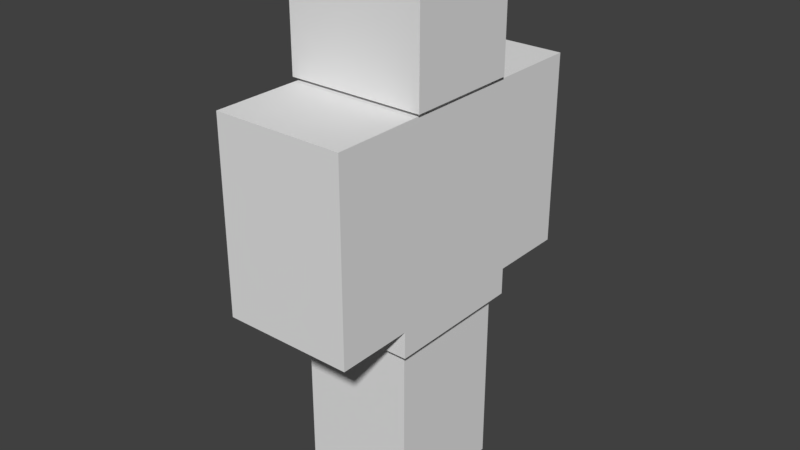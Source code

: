 # Source: playermodel2.0.blend  (saved by Blender 2.78.0; exported with 4.5.12 LTS)
import bpy
from mathutils import Matrix  # noqa: F401  (used for matrix-valued properties, if any)

bpy.ops.wm.read_factory_settings(use_empty=True)
scene = bpy.context.scene
scene.name = 'Scene'

# ---- collections
col_collection_1 = bpy.data.collections.new('Collection 1'); scene.collection.children.link(col_collection_1)

# ---- materials (node trees are filled in below, after node groups)
mat_material = bpy.data.materials.new('Material')
mat_material.alpha_threshold = 0.0
mat_material.use_transparent_shadow = False
mat_material.roughness = 0.5
mat_material.line_color = (0.0, 0.0, 0.0, 1.0)

# ---- material node trees

# ---- world
world_world = bpy.data.worlds.new('World'); scene.world = world_world
world_world.color = (0.05088, 0.05088, 0.05088)
world_world.use_sun_shadow = False
world_world.sun_shadow_jitter_overblur = 0.0
world_world.cycles.sampling_method = 'MANUAL'

# ---- meshes
me_cube = bpy.data.meshes.new('Cube')
me_cube.from_pydata([(0.8751, 0.8751, -1.0), (0.8751, -0.8751, -1.0), (-0.8751, -0.8751, -1.0), (-0.8751, 0.8751, -1.0), (1.0, 1.0, 1.0), (1.0, -1.0, 1.0), (-1.0, -1.0, 1.0), (-1.0, 1.0, 1.0), (0.8751, -5.96e-08, -1.0), (-0.8751, 2.683e-07, -1.0), (1.0, -5.364e-07, 1.0), (-1.0, 1.788e-07, 1.0), (1.0, -5.96e-08, -1.0), (1.0, -1.0, -1.0), (1.0, 1.0, -1.0), (-1.0, 1.0, -1.0), (-1.0, -1.0, -1.0), (-1.0, 2.98e-07, -1.0), (0.8751, -5.96e-08, -0.9585), (-0.8751, 2.683e-07, -0.9585), (0.8751, -0.8751, -0.9585), (0.8751, 0.8751, -0.9585), (-0.8751, 0.8751, -0.9585), (-0.8751, -0.8751, -0.9585), (1.0, 0.5287, 34.53), (1.0, -0.4713, 34.53), (1.0, 1.0, 34.53), (-1.0, 1.0, 34.53), (-1.0, -0.4713, 34.53), (-1.0, 0.5287, 34.53), (-1.0, 1.788e-07, 22.4), (-1.0, 1.0, 22.4), (1.0, 1.0, 22.4), (1.0, -5.364e-07, 22.4), (1.0, -1.0, 22.4), (-1.0, -1.0, 22.4), (1.0, 1.0, 34.53), (-1.0, 1.0, 34.53), (1.0, -1.0, 34.53), (-1.0, -1.0, 34.53), (1.0, -1.0, 22.4), (-1.0, 1.0, 22.4), (1.0, 1.0, 22.4), (-1.0, -1.0, 22.4), (1.0, 1.0, 34.53), (-1.0, 1.0, 34.53), (1.0, -1.0, 34.53), (-1.0, -1.0, 34.53), (1.0, -1.0, 22.4), (-1.0, 1.0, 22.4), (1.0, 1.0, 22.4), (-1.0, -1.0, 22.4), (1.0, 2.062, 34.53), (-1.0, 2.062, 34.53), (1.0, -2.062, 34.53), (-1.0, -2.062, 34.53), (1.0, -2.062, 22.4), (-1.0, 2.062, 22.4), (1.0, 2.062, 22.4), (-1.0, -2.062, 22.4), (1.0, -1.0, 3.369), (-1.0, -1.0, 3.369), (-1.0, 1.0, 3.369), (1.0, 1.0, 3.369), (1.0, -2.062, 3.369), (-1.0, -2.062, 3.369), (-1.0, 2.062, 3.369), (1.0, 2.062, 3.369), (1.05, 0.8239, 35.05), (1.05, -0.7665, 35.05), (-1.05, -0.7665, 35.05), (-1.05, 0.8239, 35.05), (1.05, 0.8239, 35.05), (1.05, -0.7665, 35.05), (-1.05, -0.7665, 35.05), (-1.05, 0.8239, 35.05), (1.05, 0.8239, 54.77), (1.05, -0.7665, 54.77), (-1.05, -0.7665, 54.77), (-1.05, 0.8239, 54.77), (0.8751, -5.96e-08, -30.82), (-0.8751, 2.683e-07, -30.82), (0.8751, -0.8751, -30.82), (-0.8751, -0.8751, -30.82), (0.8751, -5.96e-08, -30.82), (-0.8751, 2.683e-07, -30.82), (0.8751, 0.8751, -30.82), (-0.8751, 0.8751, -30.82)], [], [(26, 32, 42, 36), (12, 10, 5, 13), (13, 5, 6, 16), (17, 11, 7, 15), (4, 14, 15, 7), (16, 6, 11, 17), (14, 4, 10, 12), (31, 30, 29, 27), (1, 8, 12, 13), (0, 3, 15, 14), (2, 1, 13, 16), (3, 9, 17, 15), (8, 0, 14, 12), (9, 2, 16, 17), (19, 18, 80, 81), (22, 21, 86, 87), (29, 28, 70, 71), (26, 27, 29, 24), (33, 32, 26, 24), (35, 34, 40, 43), (34, 33, 24, 25), (30, 35, 28, 29), (11, 6, 35, 30), (5, 10, 33, 34), (6, 5, 34, 35), (10, 4, 32, 33), (7, 11, 30, 31), (4, 7, 31, 32), (39, 43, 51, 47), (42, 41, 49, 50), (32, 31, 41, 42), (27, 26, 36, 37), (34, 25, 38, 40), (28, 35, 43, 39), (25, 28, 39, 38), (31, 27, 37, 41), (45, 44, 52, 53), (48, 46, 54, 56), (41, 37, 45, 49), (38, 39, 47, 46), (43, 40, 48, 51), (36, 42, 50, 44), (40, 38, 46, 48), (37, 36, 44, 45), (58, 57, 53, 52), (59, 56, 54, 55), (58, 50, 63, 67), (47, 51, 59, 55), (49, 45, 53, 57), (46, 47, 55, 54), (56, 59, 65, 64), (44, 50, 58, 52), (63, 62, 66, 67), (61, 60, 64, 65), (50, 49, 62, 63), (48, 56, 64, 60), (57, 58, 67, 66), (59, 51, 61, 65), (49, 57, 66, 62), (51, 48, 60, 61), (24, 29, 71, 68), (28, 25, 69, 70), (25, 24, 68, 69), (70, 69, 73, 74), (68, 71, 75, 72), (69, 68, 72, 73), (71, 70, 74, 75), (72, 75, 79, 76), (76, 79, 78, 77), (74, 73, 77, 78), (75, 74, 78, 79), (73, 72, 76, 77), (80, 82, 83, 81), (20, 23, 83, 82), (18, 20, 82, 80), (23, 19, 81, 83), (86, 84, 85, 87), (18, 19, 85, 84), (21, 18, 84, 86), (19, 22, 87, 85)])
me_cube.materials.append(mat_material)
me_cube.use_remesh_preserve_volume = False
me_cube.use_remesh_preserve_attributes = False
me_cube.use_mirror_vertex_groups = False
me_cube.update()

# ---- objects
ob_cube = bpy.data.objects.new('Cube', me_cube)

# ---- transforms, parenting, visibility, modifiers, constraints
ob_cube.location = (0.0, 0.0, 3.693)
ob_cube.rotation_euler = (0.0, -0.0, 3.142)
ob_cube.scale = (0.06499, 0.07146, 0.006101)
ob_cube.lock_rotations_4d = False
ob_cube.empty_display_type = 'ARROWS'
ob_cube.lineart.crease_threshold = 0.0

# ---- collection membership
col_collection_1.objects.link(ob_cube)

# ---- scene / render settings (as saved in the file)
scene.frame_start = 1; scene.frame_end = 250; scene.frame_set(1)
scene.render.engine = 'BLENDER_EEVEE_NEXT'
scene.render.resolution_percentage = 50
scene.render.dither_intensity = 0.0
scene.cycles.use_denoising = False
scene.cycles.samples = 128
scene.cycles.sampling_pattern = 'TABULATED_SOBOL'
scene.cycles.light_sampling_threshold = 0.0
scene.cycles.use_adaptive_sampling = False
scene.cycles.use_light_tree = False
scene.cycles.blur_glossy = 0.0
scene.cycles.sample_clamp_indirect = 0.0
scene.view_settings.view_transform = 'Standard'
bpy.context.view_layer.update()

# ---- added for rendering (the .blend has no active camera and no usable light): camera, sun
cam_auto = bpy.data.cameras.new('AutoCamera')
cam_auto.lens = 50.0
cam_auto.sensor_width = 36.0
cam_auto.clip_end = 1000.0
ob_auto_camera = bpy.data.objects.new('AutoCamera', cam_auto)
scene.collection.objects.link(ob_auto_camera)
ob_auto_camera.location = (0.568997, -0.682796, 4.22125)
ob_auto_camera.rotation_euler = (1.09748, -7.21219e-08, 0.694738)
scene.camera = ob_auto_camera
light_auto_sun = bpy.data.lights.new('AutoSun', 'SUN')
light_auto_sun.energy = 3.0
light_auto_sun.angle = 0.0523599
ob_auto_sun = bpy.data.objects.new('AutoSun', light_auto_sun)
scene.collection.objects.link(ob_auto_sun)
ob_auto_sun.rotation_euler = (0.872665, 0.174533, 0.523599)
bpy.context.view_layer.update()
